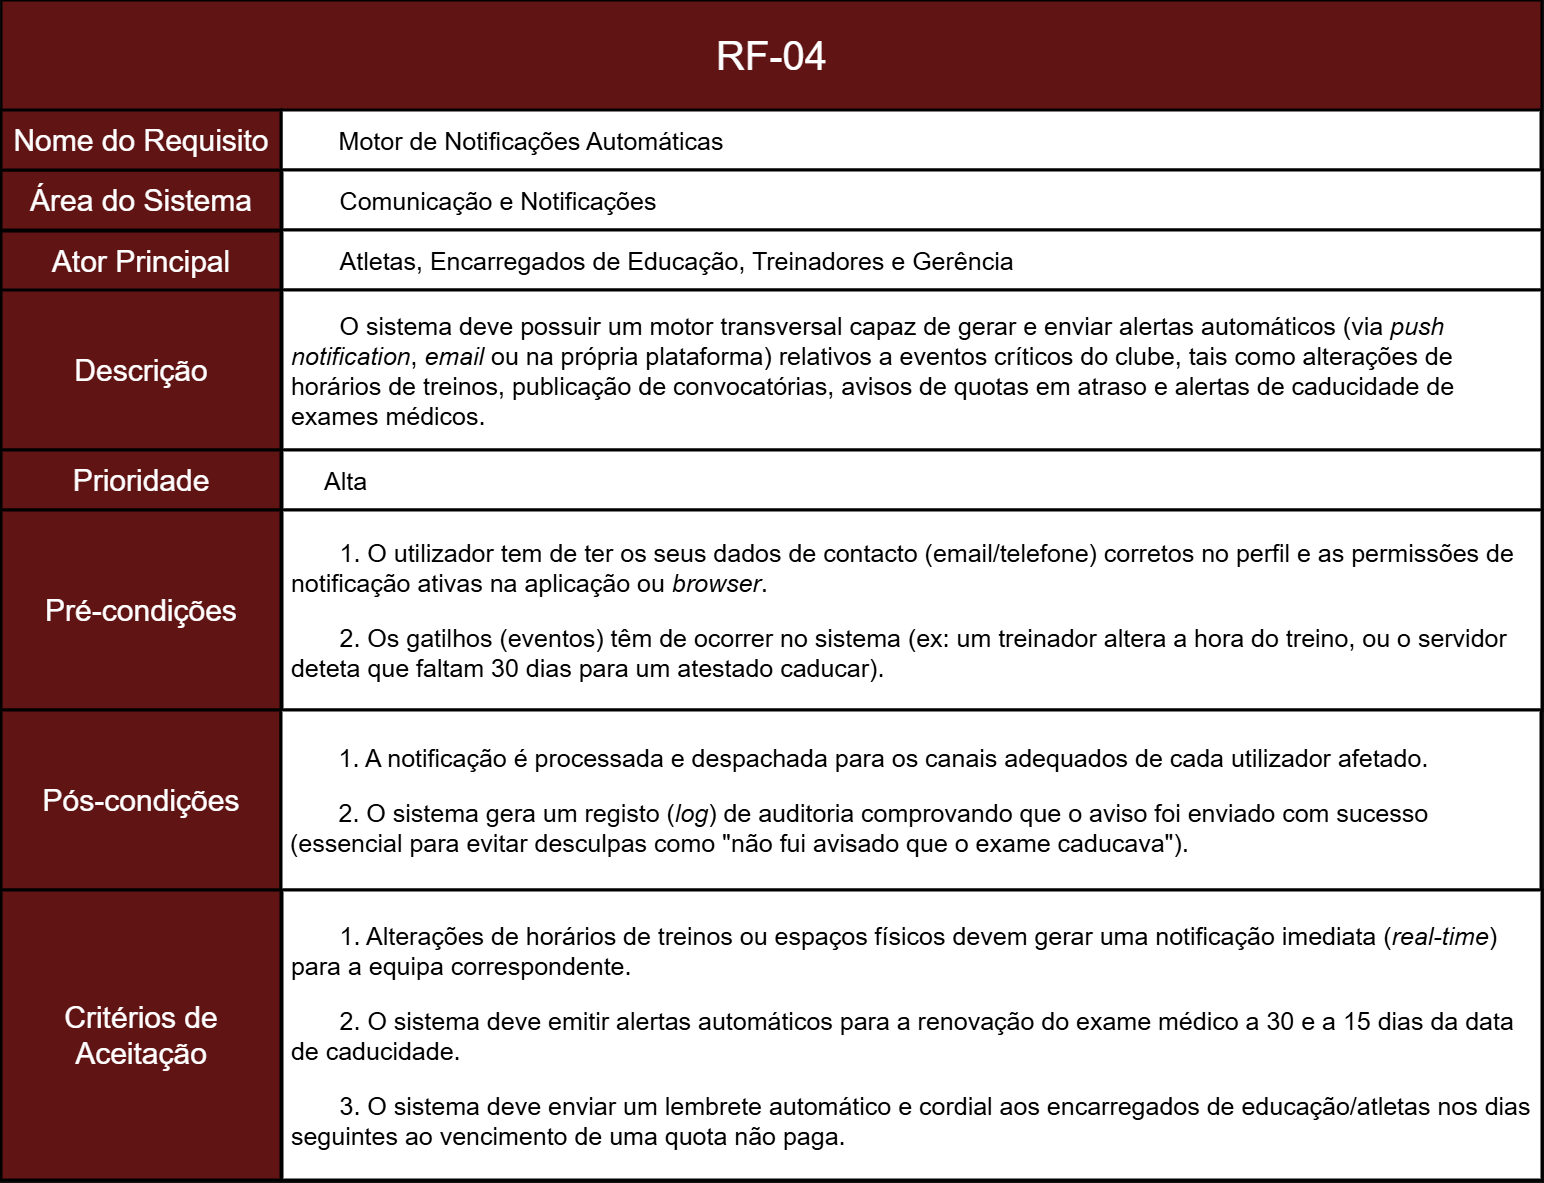

The diagram above was exported from draw.io. Its source (the exported page's mxGraphModel, read from the mxfile embedded in the PNG):
<mxGraphModel dx="2508" dy="2667" grid="1" gridSize="10" guides="1" tooltips="1" connect="1" arrows="1" fold="1" page="1" pageScale="1" pageWidth="827" pageHeight="1169" math="0" shadow="0">
  <root>
    <mxCell id="0" />
    <mxCell id="1" parent="0" />
    <mxCell id="okcL4a1NCTCaSgbpKRQO-2" parent="1" style="rounded=0;whiteSpace=wrap;html=1;fillColor=light-dark(#A20025,#601414);strokeColor=light-dark(#000000,#000000);movable=1;resizable=1;rotatable=1;deletable=1;editable=1;locked=0;connectable=1;strokeWidth=3;align=center;fontColor=default;fontSize=30;" value="Área do Sistema" vertex="1">
      <mxGeometry height="60" width="280" x="210" y="-460" as="geometry" />
    </mxCell>
    <mxCell id="okcL4a1NCTCaSgbpKRQO-4" parent="1" style="rounded=0;whiteSpace=wrap;html=1;fillColor=light-dark(#A20025,#601414);strokeColor=light-dark(#000000,#000000);movable=1;resizable=1;rotatable=1;deletable=1;editable=1;locked=0;connectable=1;strokeWidth=2;" value="" vertex="1">
      <mxGeometry height="110" width="1540" x="210" y="-630" as="geometry" />
    </mxCell>
    <mxCell id="okcL4a1NCTCaSgbpKRQO-5" parent="1" style="text;html=1;whiteSpace=wrap;strokeColor=none;fillColor=none;align=center;verticalAlign=middle;rounded=0;fontSize=40;" value="&lt;span data-path-to-node=&quot;1,1,0,0&quot;&gt;&lt;b data-path-to-node=&quot;1,1,0,0&quot; data-index-in-node=&quot;0&quot;&gt;&lt;/b&gt;&lt;/span&gt;&lt;span data-path-to-node=&quot;1,1,1,0&quot;&gt;RF-04&lt;/span&gt;" vertex="1">
      <mxGeometry height="60" width="385" x="787.5" y="-605" as="geometry" />
    </mxCell>
    <mxCell id="okcL4a1NCTCaSgbpKRQO-6" parent="1" style="rounded=0;whiteSpace=wrap;html=1;fillColor=light-dark(#A20025,#FFFFFF);strokeColor=light-dark(#000000,#000000);strokeWidth=3;fontColor=light-dark(#000000,#000000);align=left;verticalAlign=middle;fontSize=25;" value="&lt;span style=&quot;background-color: transparent;&quot;&gt;&lt;span style=&quot;white-space: pre;&quot;&gt;&#09;&lt;/span&gt;&lt;/span&gt;&lt;span data-path-to-node=&quot;2,1,0,0&quot;&gt;&lt;b data-path-to-node=&quot;2,1,0,0&quot; data-index-in-node=&quot;0&quot;&gt;&lt;/b&gt;&lt;/span&gt;&lt;span data-path-to-node=&quot;2,1,1,0&quot;&gt;Motor de Notificações Automáticas&lt;/span&gt;" vertex="1">
      <mxGeometry height="60" width="1260" x="490" y="-520" as="geometry" />
    </mxCell>
    <mxCell id="ZR-NAflUI1GGsINpZlQH-21" parent="1" style="rounded=0;whiteSpace=wrap;html=1;fillColor=light-dark(#A20025,#FFFFFF);strokeColor=light-dark(#000000,#000000);strokeWidth=3;fontColor=light-dark(#000000,#000000);align=left;verticalAlign=middle;fontSize=25;" value="&lt;span data-path-to-node=&quot;2,2,1,0&quot;&gt;&lt;span style=&quot;white-space: pre;&quot;&gt;&#09;&lt;/span&gt;&lt;/span&gt;&lt;span data-path-to-node=&quot;1,2,0,0&quot;&gt;&lt;b data-path-to-node=&quot;1,2,0,0&quot; data-index-in-node=&quot;0&quot;&gt;&lt;/b&gt;&lt;/span&gt;&lt;span data-path-to-node=&quot;1,2,1,0&quot;&gt;Comunicação e Notificações&lt;/span&gt;" vertex="1">
      <mxGeometry height="60" width="1260" x="491" y="-460" as="geometry" />
    </mxCell>
    <mxCell id="ZR-NAflUI1GGsINpZlQH-23" parent="1" style="rounded=0;whiteSpace=wrap;html=1;fillColor=light-dark(#A20025,#FFFFFF);strokeColor=light-dark(#000000,#000000);strokeWidth=3;fontColor=light-dark(#000000,#000000);align=left;verticalAlign=middle;fontSize=25;" value="&lt;span data-path-to-node=&quot;2,2,1,0&quot;&gt;&lt;span style=&quot;white-space: pre;&quot;&gt;&#09;&lt;/span&gt;&lt;/span&gt;&lt;span data-path-to-node=&quot;2,3,0,0&quot;&gt;&lt;b data-path-to-node=&quot;2,3,0,0&quot; data-index-in-node=&quot;0&quot;&gt;&lt;/b&gt;&lt;/span&gt;&lt;span data-path-to-node=&quot;2,3,1,0&quot;&gt;Atletas, Encarregados de Educação, Treinadores e Gerência&lt;/span&gt;" vertex="1">
      <mxGeometry height="60" width="1260" x="491" y="-400" as="geometry" />
    </mxCell>
    <mxCell id="ZR-NAflUI1GGsINpZlQH-24" parent="1" style="rounded=0;whiteSpace=wrap;html=1;fillColor=light-dark(#A20025,#FFFFFF);strokeColor=light-dark(#000000,#000000);strokeWidth=3;fontColor=light-dark(#000000,#000000);align=left;verticalAlign=middle;fontSize=25;" value="&lt;span data-path-to-node=&quot;1,5,0,0&quot;&gt;&lt;b data-path-to-node=&quot;1,5,0,0&quot; data-index-in-node=&quot;0&quot;&gt;&lt;/b&gt;&lt;/span&gt;&lt;span data-path-to-node=&quot;1,5,1,0&quot;&gt;&lt;span style=&quot;white-space: pre;&quot;&gt;&#09;&lt;/span&gt;O sistema deve possuir um motor transversal capaz de gerar e enviar alertas automáticos (via &lt;i data-path-to-node=&quot;1,5,1,0&quot; data-index-in-node=&quot;93&quot;&gt;push&amp;nbsp; &amp;nbsp;notification&lt;/i&gt;, &lt;i data-path-to-node=&quot;1,5,1,0&quot; data-index-in-node=&quot;112&quot;&gt;email&lt;/i&gt; ou na própria plataforma) relativos a eventos críticos do clube, tais como alterações de&amp;nbsp; &amp;nbsp;horários de treinos, publicação de convocatórias, avisos de quotas em atraso e alertas de caducidade de&amp;nbsp; &amp;nbsp;exames médicos.&lt;/span&gt;" vertex="1">
      <mxGeometry height="160" width="1260" x="491" y="-340" as="geometry" />
    </mxCell>
    <mxCell id="ZR-NAflUI1GGsINpZlQH-25" parent="1" style="rounded=0;whiteSpace=wrap;html=1;fillColor=light-dark(#A20025,#601414);strokeColor=light-dark(#000000,#000000);movable=1;resizable=1;rotatable=1;deletable=1;editable=1;locked=0;connectable=1;strokeWidth=3;align=center;fontColor=default;fontSize=30;" value="Nome do Requisito" vertex="1">
      <mxGeometry height="60" width="280" x="210" y="-520" as="geometry" />
    </mxCell>
    <mxCell id="ZR-NAflUI1GGsINpZlQH-26" parent="1" style="rounded=0;whiteSpace=wrap;html=1;fillColor=light-dark(#A20025,#601414);strokeColor=light-dark(#000000,#000000);movable=1;resizable=1;rotatable=1;deletable=1;editable=1;locked=0;connectable=1;strokeWidth=3;align=center;fontColor=default;fontSize=30;" value="Ator Principal" vertex="1">
      <mxGeometry height="60" width="280" x="210" y="-399" as="geometry" />
    </mxCell>
    <mxCell id="ZR-NAflUI1GGsINpZlQH-27" parent="1" style="rounded=0;whiteSpace=wrap;html=1;fillColor=light-dark(#A20025,#601414);strokeColor=light-dark(#000000,#000000);movable=1;resizable=1;rotatable=1;deletable=1;editable=1;locked=0;connectable=1;strokeWidth=3;align=center;fontColor=default;fontSize=30;" value="Descrição" vertex="1">
      <mxGeometry height="160" width="280" x="210" y="-340" as="geometry" />
    </mxCell>
    <mxCell id="ZR-NAflUI1GGsINpZlQH-28" parent="1" style="rounded=0;whiteSpace=wrap;html=1;fillColor=light-dark(#A20025,#601414);strokeColor=light-dark(#000000,#000000);movable=1;resizable=1;rotatable=1;deletable=1;editable=1;locked=0;connectable=1;strokeWidth=3;align=center;fontColor=default;fontSize=30;" value="Prioridade" vertex="1">
      <mxGeometry height="60" width="280" x="210" y="-180" as="geometry" />
    </mxCell>
    <mxCell id="ZR-NAflUI1GGsINpZlQH-29" parent="1" style="rounded=0;whiteSpace=wrap;html=1;fillColor=light-dark(#A20025,#601414);strokeColor=light-dark(#000000,#000000);movable=1;resizable=1;rotatable=1;deletable=1;editable=1;locked=0;connectable=1;strokeWidth=3;align=center;fontColor=default;fontSize=30;" value="Pré-condições" vertex="1">
      <mxGeometry height="200" width="280" x="210" y="-120" as="geometry" />
    </mxCell>
    <mxCell id="ZR-NAflUI1GGsINpZlQH-30" parent="1" style="rounded=0;whiteSpace=wrap;html=1;fillColor=light-dark(#A20025,#601414);strokeColor=light-dark(#000000,#000000);movable=1;resizable=1;rotatable=1;deletable=1;editable=1;locked=0;connectable=1;strokeWidth=3;align=center;fontColor=default;fontSize=30;" value="Pós-condições" vertex="1">
      <mxGeometry height="180" width="280" x="210" y="80" as="geometry" />
    </mxCell>
    <mxCell id="ZR-NAflUI1GGsINpZlQH-31" parent="1" style="rounded=0;whiteSpace=wrap;html=1;fillColor=light-dark(#A20025,#601414);strokeColor=light-dark(#000000,#000000);movable=1;resizable=1;rotatable=1;deletable=1;editable=1;locked=0;connectable=1;strokeWidth=3;align=center;fontColor=default;fontSize=30;" value="Critérios de Aceitação" vertex="1">
      <mxGeometry height="290" width="280" x="210" y="260" as="geometry" />
    </mxCell>
    <mxCell id="ZR-NAflUI1GGsINpZlQH-32" parent="1" style="rounded=0;whiteSpace=wrap;html=1;fillColor=light-dark(#A20025,#FFFFFF);strokeColor=light-dark(#000000,#000000);strokeWidth=3;fontColor=light-dark(#000000,#000000);align=left;verticalAlign=middle;fontSize=25;" value="&lt;blockquote style=&quot;margin: 0 0 0 40px; border: none; padding: 0px;&quot;&gt;&lt;span data-path-to-node=&quot;1,6,0,0&quot;&gt;&lt;b data-path-to-node=&quot;1,6,0,0&quot; data-index-in-node=&quot;0&quot;&gt;&lt;/b&gt;&lt;/span&gt;&lt;span data-path-to-node=&quot;1,6,1,0&quot;&gt;Alta&lt;/span&gt;&lt;/blockquote&gt;" vertex="1">
      <mxGeometry height="60" width="1260" x="491" y="-180" as="geometry" />
    </mxCell>
    <mxCell id="ZR-NAflUI1GGsINpZlQH-33" parent="1" style="rounded=0;whiteSpace=wrap;html=1;fillColor=light-dark(#A20025,#FFFFFF);strokeColor=light-dark(#000000,#000000);strokeWidth=3;fontColor=light-dark(#000000,#000000);align=left;verticalAlign=middle;fontSize=25;" value="&lt;p data-path-to-node=&quot;1,7,1,0&quot;&gt;&lt;span style=&quot;white-space: pre;&quot;&gt;&#09;&lt;/span&gt;1. O utilizador tem de ter os seus dados de contacto (email/telefone) corretos no perfil e as permissões de&amp;nbsp; &amp;nbsp;notificação ativas na aplicação ou &lt;i data-path-to-node=&quot;1,7,1,0&quot; data-index-in-node=&quot;143&quot;&gt;browser&lt;/i&gt;.&lt;/p&gt;&lt;p data-path-to-node=&quot;1,7,1,2&quot;&gt;&lt;span style=&quot;white-space: pre;&quot;&gt;&#09;&lt;/span&gt;2. Os gatilhos (eventos) têm de ocorrer no sistema (ex: um treinador altera a hora do treino, ou o servidor&amp;nbsp; &amp;nbsp;deteta que faltam 30 dias para um atestado caducar).&lt;/p&gt;" vertex="1">
      <mxGeometry height="200" width="1260" x="491" y="-120" as="geometry" />
    </mxCell>
    <mxCell id="ZR-NAflUI1GGsINpZlQH-34" parent="1" style="rounded=0;whiteSpace=wrap;html=1;fillColor=light-dark(#A20025,#FFFFFF);strokeColor=light-dark(#000000,#000000);strokeWidth=3;fontColor=light-dark(#000000,#000000);align=left;verticalAlign=middle;fontSize=25;" value="&lt;p data-path-to-node=&quot;1,8,1,0&quot;&gt;&lt;span style=&quot;white-space: pre;&quot;&gt;&#09;&lt;/span&gt;1. A notificação é processada e despachada para os canais adequados de cada utilizador afetado.&lt;/p&gt;&lt;p data-path-to-node=&quot;1,8,1,2&quot;&gt;&lt;span style=&quot;white-space: pre;&quot;&gt;&#09;&lt;/span&gt;2. O sistema gera um registo (&lt;i data-path-to-node=&quot;1,8,1,2&quot; data-index-in-node=&quot;30&quot;&gt;log&lt;/i&gt;) de auditoria comprovando que o aviso foi enviado com sucesso&amp;nbsp; &amp;nbsp;(essencial para evitar desculpas como &quot;não fui avisado que o exame caducava&quot;).&lt;/p&gt;" vertex="1">
      <mxGeometry height="180" width="1260" x="490" y="80" as="geometry" />
    </mxCell>
    <mxCell id="ZR-NAflUI1GGsINpZlQH-35" parent="1" style="rounded=0;whiteSpace=wrap;html=1;fillColor=light-dark(#A20025,#FFFFFF);strokeColor=light-dark(#000000,#000000);strokeWidth=3;fontColor=light-dark(#000000,#000000);align=left;verticalAlign=middle;fontSize=25;" value="&lt;p data-path-to-node=&quot;1,9,1,0&quot;&gt;&lt;span style=&quot;white-space: pre;&quot;&gt;&#09;&lt;/span&gt;1. Alterações de horários de treinos ou espaços físicos devem gerar uma notificação imediata (&lt;i data-path-to-node=&quot;1,9,1,0&quot; data-index-in-node=&quot;94&quot;&gt;real-time&lt;/i&gt;)&amp;nbsp; &amp;nbsp;para a equipa correspondente.&lt;/p&gt;&lt;p data-path-to-node=&quot;1,9,1,2&quot;&gt;&lt;span data-path-to-node=&quot;1,9,1,2,0&quot;&gt;&lt;span style=&quot;white-space: pre;&quot;&gt;&#09;&lt;/span&gt;2. &lt;/span&gt;&lt;span data-path-to-node=&quot;1,9,1,2,1&quot;&gt;&lt;span class=&quot;citation-93&quot;&gt;&lt;/span&gt;&lt;/span&gt;&lt;span data-path-to-node=&quot;1,9,1,2,2&quot;&gt;O sistema deve emitir alertas automáticos para a renovação do exame médico a 30 e a 15 dias da data&amp;nbsp; &amp;nbsp;de caducidade&lt;/span&gt;&lt;span data-path-to-node=&quot;1,9,1,2,3&quot;&gt;&lt;span class=&quot;citation-93 citation-end-93&quot;&gt;&lt;/span&gt;&lt;/span&gt;&lt;span data-path-to-node=&quot;1,9,1,2,4&quot;&gt;.&lt;/span&gt;&lt;/p&gt;&lt;p data-path-to-node=&quot;1,9,1,4&quot;&gt;&lt;span style=&quot;white-space: pre;&quot;&gt;&#09;&lt;/span&gt;3. O sistema deve enviar um lembrete automático e cordial aos encarregados de educação/atletas nos dias&amp;nbsp; &amp;nbsp;seguintes ao vencimento de uma quota não paga.&lt;/p&gt;" vertex="1">
      <mxGeometry height="290" width="1260" x="491" y="260" as="geometry" />
    </mxCell>
  </root>
</mxGraphModel>